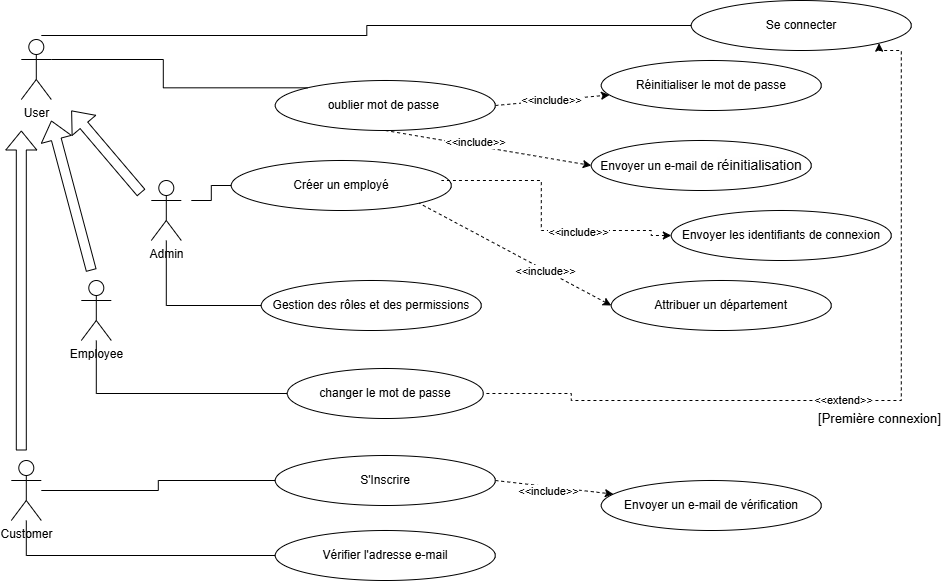

The diagram above was exported from draw.io. Its source (the exported page's mxGraphModel, read from the mxfile embedded in the PNG):
<mxGraphModel dx="2102" dy="940" grid="1" gridSize="10" guides="1" tooltips="1" connect="1" arrows="1" fold="1" page="1" pageScale="1" pageWidth="827" pageHeight="1169" math="0" shadow="0">
  <root>
    <mxCell id="0" />
    <mxCell id="1" parent="0" />
    <mxCell id="mvUZws0B_51ciLVfOLMR-1" parent="1" style="shape=umlActor;verticalLabelPosition=bottom;verticalAlign=top;html=1;" value="Admin" vertex="1">
      <mxGeometry height="60" width="30" x="180" y="260" as="geometry" />
    </mxCell>
    <mxCell id="mvUZws0B_51ciLVfOLMR-2" parent="1" style="shape=umlActor;verticalLabelPosition=bottom;verticalAlign=top;html=1;" value="Employee" vertex="1">
      <mxGeometry height="60" width="30" x="110" y="360" as="geometry" />
    </mxCell>
    <mxCell id="mvUZws0B_51ciLVfOLMR-3" parent="1" style="shape=umlActor;verticalLabelPosition=bottom;verticalAlign=top;html=1;" value="Customer" vertex="1">
      <mxGeometry height="60" width="30" x="40" y="540" as="geometry" />
    </mxCell>
    <mxCell id="mvUZws0B_51ciLVfOLMR-6" parent="1" style="shape=umlActor;verticalLabelPosition=bottom;verticalAlign=top;html=1;outlineConnect=0;" value="User" vertex="1">
      <mxGeometry height="60" width="30" x="50" y="119" as="geometry" />
    </mxCell>
    <mxCell id="mvUZws0B_51ciLVfOLMR-7" edge="1" parent="1" style="shape=flexArrow;endArrow=classic;html=1;rounded=0;" value="">
      <mxGeometry height="50" relative="1" width="50" as="geometry">
        <mxPoint x="170" y="272.3529411764706" as="sourcePoint" />
        <mxPoint x="100" y="190" as="targetPoint" />
      </mxGeometry>
    </mxCell>
    <mxCell id="mvUZws0B_51ciLVfOLMR-11" edge="1" parent="1" style="shape=flexArrow;endArrow=classic;html=1;rounded=0;" value="">
      <mxGeometry height="50" relative="1" width="50" as="geometry">
        <mxPoint x="120" y="350" as="sourcePoint" />
        <mxPoint x="80" y="200" as="targetPoint" />
      </mxGeometry>
    </mxCell>
    <mxCell id="mvUZws0B_51ciLVfOLMR-12" edge="1" parent="1" style="shape=flexArrow;endArrow=classic;html=1;rounded=0;" value="">
      <mxGeometry height="50" relative="1" width="50" as="geometry">
        <mxPoint x="50" y="530" as="sourcePoint" />
        <mxPoint x="50" y="210" as="targetPoint" />
      </mxGeometry>
    </mxCell>
    <mxCell id="mvUZws0B_51ciLVfOLMR-40" edge="1" parent="1" source="mvUZws0B_51ciLVfOLMR-19" style="edgeStyle=orthogonalEdgeStyle;rounded=0;orthogonalLoop=1;jettySize=auto;html=1;exitX=0;exitY=0.5;exitDx=0;exitDy=0;endArrow=none;endFill=0;">
      <mxGeometry relative="1" as="geometry">
        <mxPoint x="70" y="115" as="targetPoint" />
      </mxGeometry>
    </mxCell>
    <mxCell id="mvUZws0B_51ciLVfOLMR-19" parent="1" style="ellipse;whiteSpace=wrap;html=1;" value="Se connecter" vertex="1">
      <mxGeometry height="50" width="220" x="720" y="80" as="geometry" />
    </mxCell>
    <mxCell id="mvUZws0B_51ciLVfOLMR-47" edge="1" parent="1" source="mvUZws0B_51ciLVfOLMR-20" style="rounded=0;orthogonalLoop=1;jettySize=auto;html=1;exitX=1;exitY=0.5;exitDx=0;exitDy=0;dashed=1;startArrow=none;startFill=0;endArrow=classic;endFill=1;" target="mvUZws0B_51ciLVfOLMR-21">
      <mxGeometry relative="1" as="geometry" />
    </mxCell>
    <mxCell id="mvUZws0B_51ciLVfOLMR-48" connectable="0" parent="mvUZws0B_51ciLVfOLMR-47" style="edgeLabel;html=1;align=center;verticalAlign=middle;resizable=0;points=[];" value="&amp;lt;&amp;lt;include&amp;gt;&amp;gt;" vertex="1">
      <mxGeometry relative="1" x="-0.2698" y="1" as="geometry">
        <mxPoint x="14" y="-1" as="offset" />
      </mxGeometry>
    </mxCell>
    <mxCell id="mvUZws0B_51ciLVfOLMR-20" parent="1" style="ellipse;whiteSpace=wrap;html=1;" value="oublier mot de passe&amp;nbsp;" vertex="1">
      <mxGeometry height="50" width="220" x="304" y="160" as="geometry" />
    </mxCell>
    <mxCell id="mvUZws0B_51ciLVfOLMR-21" parent="1" style="ellipse;whiteSpace=wrap;html=1;" value="Réinitialiser le mot de passe" vertex="1">
      <mxGeometry height="50" width="220" x="630" y="140" as="geometry" />
    </mxCell>
    <mxCell id="mvUZws0B_51ciLVfOLMR-41" edge="1" parent="1" source="mvUZws0B_51ciLVfOLMR-25" style="edgeStyle=orthogonalEdgeStyle;rounded=0;orthogonalLoop=1;jettySize=auto;html=1;exitX=0;exitY=0.5;exitDx=0;exitDy=0;endArrow=none;endFill=0;">
      <mxGeometry relative="1" as="geometry">
        <mxPoint x="220" y="280" as="targetPoint" />
      </mxGeometry>
    </mxCell>
    <mxCell id="mvUZws0B_51ciLVfOLMR-25" parent="1" style="ellipse;whiteSpace=wrap;html=1;" value="Créer un employé" vertex="1">
      <mxGeometry height="50" width="220" x="260" y="240" as="geometry" />
    </mxCell>
    <mxCell id="mvUZws0B_51ciLVfOLMR-42" edge="1" parent="1" source="mvUZws0B_51ciLVfOLMR-26" style="edgeStyle=orthogonalEdgeStyle;rounded=0;orthogonalLoop=1;jettySize=auto;html=1;exitX=0;exitY=0.5;exitDx=0;exitDy=0;endArrow=none;endFill=0;" target="mvUZws0B_51ciLVfOLMR-1">
      <mxGeometry relative="1" as="geometry" />
    </mxCell>
    <mxCell id="mvUZws0B_51ciLVfOLMR-26" parent="1" style="ellipse;whiteSpace=wrap;html=1;" value="Gestion des rôles et des permissions" vertex="1">
      <mxGeometry height="50" width="220" x="290" y="360" as="geometry" />
    </mxCell>
    <mxCell id="mvUZws0B_51ciLVfOLMR-27" parent="1" style="ellipse;whiteSpace=wrap;html=1;" value="Envoyer les identifiants de connexion" vertex="1">
      <mxGeometry height="50" width="220" x="700" y="290" as="geometry" />
    </mxCell>
    <mxCell id="mvUZws0B_51ciLVfOLMR-28" parent="1" style="ellipse;whiteSpace=wrap;html=1;" value="&amp;nbsp;Attribuer un département&amp;nbsp;" vertex="1">
      <mxGeometry height="50" width="220" x="640" y="360" as="geometry" />
    </mxCell>
    <mxCell id="mvUZws0B_51ciLVfOLMR-43" edge="1" parent="1" source="mvUZws0B_51ciLVfOLMR-30" style="edgeStyle=orthogonalEdgeStyle;rounded=0;orthogonalLoop=1;jettySize=auto;html=1;exitX=0;exitY=0.5;exitDx=0;exitDy=0;endArrow=none;endFill=0;" target="mvUZws0B_51ciLVfOLMR-2">
      <mxGeometry relative="1" as="geometry" />
    </mxCell>
    <mxCell id="mvUZws0B_51ciLVfOLMR-30" parent="1" style="ellipse;whiteSpace=wrap;html=1;" value="changer le mot de passe" vertex="1">
      <mxGeometry height="50" width="196" x="316" y="448" as="geometry" />
    </mxCell>
    <mxCell id="mvUZws0B_51ciLVfOLMR-55" edge="1" parent="1" source="mvUZws0B_51ciLVfOLMR-19" style="edgeStyle=orthogonalEdgeStyle;rounded=0;orthogonalLoop=1;jettySize=auto;html=1;exitX=1;exitY=1;exitDx=0;exitDy=0;dashed=1;entryX=1;entryY=0.5;entryDx=0;entryDy=0;endArrow=none;endFill=0;startArrow=classic;startFill=1;" target="mvUZws0B_51ciLVfOLMR-30">
      <mxGeometry relative="1" as="geometry">
        <Array as="points">
          <mxPoint x="907.8" y="130" />
          <mxPoint x="930" y="130" />
          <mxPoint x="930" y="480" />
          <mxPoint x="600" y="480" />
          <mxPoint x="600" y="473" />
        </Array>
        <mxPoint x="918.6507335914362" y="129.99794079809706" as="sourcePoint" />
        <mxPoint x="530" y="472.52" as="targetPoint" />
      </mxGeometry>
    </mxCell>
    <mxCell id="mvUZws0B_51ciLVfOLMR-56" connectable="0" parent="mvUZws0B_51ciLVfOLMR-55" style="edgeLabel;html=1;align=center;verticalAlign=middle;resizable=0;points=[];" value="&amp;lt;&amp;lt;extend&amp;gt;&amp;gt;" vertex="1">
      <mxGeometry relative="1" x="0.088" y="-1" as="geometry">
        <mxPoint as="offset" />
      </mxGeometry>
    </mxCell>
    <mxCell id="valDxBZy-y3SZBQo6fuH-1" connectable="0" parent="mvUZws0B_51ciLVfOLMR-55" style="edgeLabel;html=1;align=center;verticalAlign=middle;resizable=0;points=[];" value="&lt;span style=&quot;font-family: sans-serif; font-size: 13px; text-align: start; white-space: pre; background-color: rgb(254, 254, 254);&quot;&gt;[Première connexion]&lt;/span&gt;" vertex="1">
      <mxGeometry relative="1" x="0.0003" y="4" as="geometry">
        <mxPoint y="13" as="offset" />
      </mxGeometry>
    </mxCell>
    <mxCell id="mvUZws0B_51ciLVfOLMR-45" edge="1" parent="1" source="mvUZws0B_51ciLVfOLMR-32" style="edgeStyle=orthogonalEdgeStyle;rounded=0;orthogonalLoop=1;jettySize=auto;html=1;exitX=0;exitY=0.5;exitDx=0;exitDy=0;endArrow=none;endFill=0;" target="mvUZws0B_51ciLVfOLMR-3">
      <mxGeometry relative="1" as="geometry" />
    </mxCell>
    <mxCell id="mvUZws0B_51ciLVfOLMR-57" edge="1" parent="1" source="mvUZws0B_51ciLVfOLMR-32" style="rounded=0;orthogonalLoop=1;jettySize=auto;html=1;exitX=1;exitY=0.5;exitDx=0;exitDy=0;dashed=1;" target="mvUZws0B_51ciLVfOLMR-34">
      <mxGeometry relative="1" as="geometry" />
    </mxCell>
    <mxCell id="mvUZws0B_51ciLVfOLMR-58" connectable="0" parent="mvUZws0B_51ciLVfOLMR-57" style="edgeLabel;html=1;align=center;verticalAlign=middle;resizable=0;points=[];" value="&amp;lt;&amp;lt;include&amp;gt;&amp;gt;" vertex="1">
      <mxGeometry relative="1" x="-0.4111" y="-1" as="geometry">
        <mxPoint x="18" y="5" as="offset" />
      </mxGeometry>
    </mxCell>
    <mxCell id="mvUZws0B_51ciLVfOLMR-32" parent="1" style="ellipse;whiteSpace=wrap;html=1;" value="S'Inscrire" vertex="1">
      <mxGeometry height="50" width="220" x="304" y="535" as="geometry" />
    </mxCell>
    <mxCell id="mvUZws0B_51ciLVfOLMR-46" edge="1" parent="1" source="mvUZws0B_51ciLVfOLMR-33" style="edgeStyle=orthogonalEdgeStyle;rounded=0;orthogonalLoop=1;jettySize=auto;html=1;exitX=0;exitY=0.5;exitDx=0;exitDy=0;endArrow=none;endFill=0;" target="mvUZws0B_51ciLVfOLMR-3">
      <mxGeometry relative="1" as="geometry" />
    </mxCell>
    <mxCell id="mvUZws0B_51ciLVfOLMR-33" parent="1" style="ellipse;whiteSpace=wrap;html=1;" value="Vérifier l'adresse e-mail" vertex="1">
      <mxGeometry height="50" width="220" x="304" y="610" as="geometry" />
    </mxCell>
    <mxCell id="mvUZws0B_51ciLVfOLMR-34" parent="1" style="ellipse;whiteSpace=wrap;html=1;" value="Envoyer un e-mail de vérification" vertex="1">
      <mxGeometry height="50" width="220" x="630" y="560" as="geometry" />
    </mxCell>
    <mxCell id="mvUZws0B_51ciLVfOLMR-39" edge="1" parent="1" source="mvUZws0B_51ciLVfOLMR-20" style="edgeStyle=orthogonalEdgeStyle;rounded=0;orthogonalLoop=1;jettySize=auto;html=1;exitX=0;exitY=0;exitDx=0;exitDy=0;entryX=1;entryY=0.3333333333333333;entryDx=0;entryDy=0;entryPerimeter=0;startArrow=none;startFill=0;endArrow=none;endFill=0;" target="mvUZws0B_51ciLVfOLMR-6">
      <mxGeometry relative="1" as="geometry" />
    </mxCell>
    <mxCell id="mvUZws0B_51ciLVfOLMR-49" edge="1" parent="1" source="mvUZws0B_51ciLVfOLMR-27" style="edgeStyle=orthogonalEdgeStyle;rounded=0;orthogonalLoop=1;jettySize=auto;html=1;exitX=0;exitY=0.5;exitDx=0;exitDy=0;entryX=0.955;entryY=0.4;entryDx=0;entryDy=0;entryPerimeter=0;startArrow=classic;startFill=1;endArrow=none;endFill=0;dashed=1;" target="mvUZws0B_51ciLVfOLMR-25">
      <mxGeometry relative="1" as="geometry">
        <Array as="points">
          <mxPoint x="680" y="315" />
          <mxPoint x="680" y="310" />
          <mxPoint x="570" y="310" />
          <mxPoint x="570" y="260" />
        </Array>
      </mxGeometry>
    </mxCell>
    <mxCell id="mvUZws0B_51ciLVfOLMR-50" connectable="0" parent="mvUZws0B_51ciLVfOLMR-49" style="edgeLabel;html=1;align=center;verticalAlign=middle;resizable=0;points=[];" value="&amp;lt;&amp;lt;include&amp;gt;&amp;gt;" vertex="1">
      <mxGeometry relative="1" x="-0.3121" y="1" as="geometry">
        <mxPoint as="offset" />
      </mxGeometry>
    </mxCell>
    <mxCell id="mvUZws0B_51ciLVfOLMR-51" edge="1" parent="1" source="mvUZws0B_51ciLVfOLMR-28" style="rounded=0;orthogonalLoop=1;jettySize=auto;html=1;exitX=0;exitY=0.5;exitDx=0;exitDy=0;entryX=1;entryY=1;entryDx=0;entryDy=0;startArrow=classic;startFill=1;endArrow=none;endFill=0;dashed=1;" target="mvUZws0B_51ciLVfOLMR-25">
      <mxGeometry relative="1" as="geometry">
        <mxPoint x="630" y="329.5" as="sourcePoint" />
        <mxPoint x="500" y="324.5" as="targetPoint" />
      </mxGeometry>
    </mxCell>
    <mxCell id="mvUZws0B_51ciLVfOLMR-52" connectable="0" parent="mvUZws0B_51ciLVfOLMR-51" style="edgeLabel;html=1;align=center;verticalAlign=middle;resizable=0;points=[];" value="&amp;lt;&amp;lt;include&amp;gt;&amp;gt;" vertex="1">
      <mxGeometry relative="1" x="-0.3121" y="1" as="geometry">
        <mxPoint as="offset" />
      </mxGeometry>
    </mxCell>
    <mxCell id="valDxBZy-y3SZBQo6fuH-3" parent="1" style="ellipse;whiteSpace=wrap;html=1;" value="Envoyer un e-mail de&amp;nbsp;&lt;span style=&quot;font-family: sans-serif; font-size: 14px; text-align: start; white-space: pre; background-color: rgb(254, 254, 254);&quot;&gt;réinitialisation&lt;/span&gt;" vertex="1">
      <mxGeometry height="50" width="220" x="620" y="220" as="geometry" />
    </mxCell>
    <mxCell id="valDxBZy-y3SZBQo6fuH-4" edge="1" parent="1" source="mvUZws0B_51ciLVfOLMR-20" style="rounded=0;orthogonalLoop=1;jettySize=auto;html=1;exitX=0.5;exitY=1;exitDx=0;exitDy=0;dashed=1;startArrow=none;startFill=0;endArrow=classic;endFill=1;entryX=0;entryY=0.5;entryDx=0;entryDy=0;" target="valDxBZy-y3SZBQo6fuH-3">
      <mxGeometry relative="1" as="geometry">
        <mxPoint x="620" y="181" as="sourcePoint" />
        <mxPoint x="734" y="170" as="targetPoint" />
      </mxGeometry>
    </mxCell>
    <mxCell id="valDxBZy-y3SZBQo6fuH-5" connectable="0" parent="valDxBZy-y3SZBQo6fuH-4" style="edgeLabel;html=1;align=center;verticalAlign=middle;resizable=0;points=[];" value="&amp;lt;&amp;lt;include&amp;gt;&amp;gt;" vertex="1">
      <mxGeometry relative="1" x="-0.2698" y="1" as="geometry">
        <mxPoint x="14" y="-1" as="offset" />
      </mxGeometry>
    </mxCell>
  </root>
</mxGraphModel>